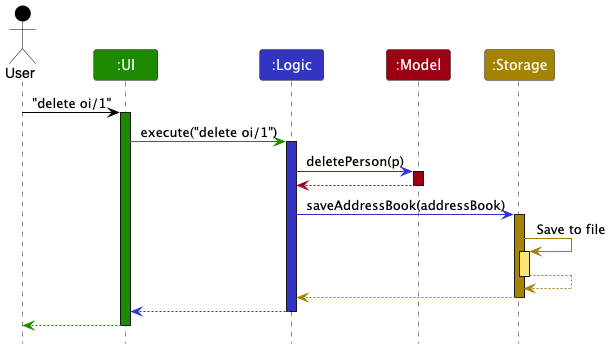

The diagram above was rendered by PlantUML. Its source (embedded in the PNG):
@startuml
!include style.puml
skinparam ArrowFontStyle plain

Actor User as user USER_COLOR
Participant ":UI" as ui UI_COLOR
Participant ":Logic" as logic LOGIC_COLOR
Participant ":Model" as model MODEL_COLOR
Participant ":Storage" as storage STORAGE_COLOR

user -[USER_COLOR]> ui : "delete oi/1"
activate ui UI_COLOR

ui -[UI_COLOR]> logic : execute("delete oi/1")
activate logic LOGIC_COLOR

logic -[LOGIC_COLOR]> model : deletePerson(p)
activate model MODEL_COLOR

model -[MODEL_COLOR]-> logic
deactivate model

logic -[LOGIC_COLOR]> storage : saveAddressBook(addressBook)
activate storage STORAGE_COLOR

storage -[STORAGE_COLOR]> storage : Save to file
activate storage STORAGE_COLOR_T1
storage --[STORAGE_COLOR]> storage
deactivate storage

storage --[STORAGE_COLOR]> logic
deactivate storage

logic --[LOGIC_COLOR]> ui
deactivate logic

ui--[UI_COLOR]> user
deactivate ui
@enduml